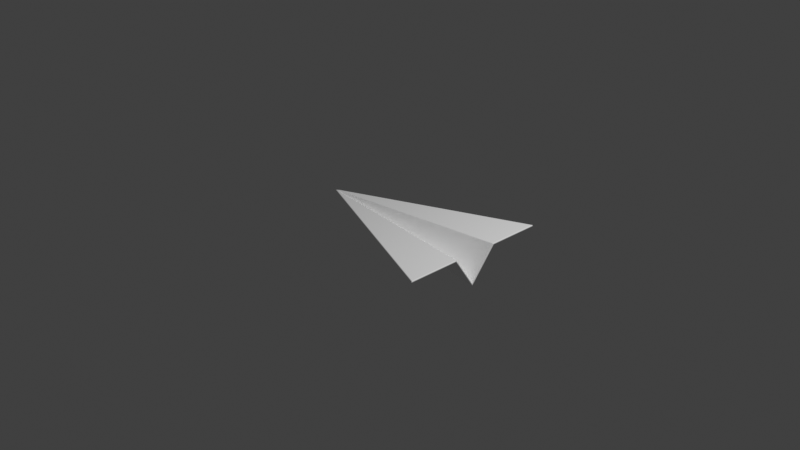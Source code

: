 # Source: aviao2.blend  (saved by Blender 3.6.13; exported with 4.5.12 LTS)
import bpy
from mathutils import Matrix  # noqa: F401  (used for matrix-valued properties, if any)

bpy.ops.wm.read_factory_settings(use_empty=True)
scene = bpy.context.scene
scene.name = 'Scene'

# ---- collections
col_collection = bpy.data.collections.new('Collection'); scene.collection.children.link(col_collection)

# ---- materials (node trees are filled in below, after node groups)
mat_material = bpy.data.materials.new('Material')
mat_material.use_transparent_shadow = False

# ---- material node trees
mat_material.use_nodes = True; mat_material.node_tree.nodes.clear()
_N = mat_material.node_tree.nodes; _L = mat_material.node_tree.links
n0 = _N.new('ShaderNodeBsdfPrincipled'); n0.name = 'Principled BSDF'; n0.location = (10, 300)
n0.distribution = 'GGX'
n0.subsurface_method = 'RANDOM_WALK_SKIN'
n0.inputs[0].default_value = (1.0, 1.0, 1.0, 1.0)
n0.inputs[3].default_value = 1.45
n0.inputs[27].default_value = (0.0, 0.0, 0.0, 1.0)
n0.inputs[28].default_value = 1.0
n1 = _N.new('ShaderNodeOutputMaterial'); n1.name = 'Material Output'; n1.location = (300, 300)
_L.new(n0.outputs[0], n1.inputs[0])
n1.is_active_output = True

# ---- world
world_world = bpy.data.worlds.new('World'); scene.world = world_world
world_world.use_nodes = True; world_world.node_tree.nodes.clear()
_N = world_world.node_tree.nodes; _L = world_world.node_tree.links
n0 = _N.new('ShaderNodeOutputWorld'); n0.name = 'World Output'; n0.location = (300, 300)
n1 = _N.new('ShaderNodeBackground'); n1.name = 'Background'; n1.location = (10, 300)
n1.inputs[0].default_value = (0.05088, 0.05088, 0.05088, 1.0)
_L.new(n1.outputs[0], n0.inputs[0])
n0.is_active_output = True
world_world.color = (0.05088, 0.05088, 0.05088)
world_world.use_sun_shadow = False
world_world.sun_shadow_jitter_overblur = 0.0

# ---- cameras
cam_camera = bpy.data.cameras.new('Camera')
cam_camera.clip_end = 100.0
cam_camera.ortho_scale = 7.314

# ---- lights
light_light = bpy.data.lights.new('Light', 'POINT')
light_light.transmission_factor = 0.0
light_light.energy = 1000.0
light_light.shadow_soft_size = 0.1
light_light.shadow_maximum_resolution = 0.006
light_light.use_absolute_resolution = True

# ---- meshes
me_plane = bpy.data.meshes.new('Plane')
me_plane.from_pydata([(-1.0, 0.0, 0.0), (1.035, 0.0, -0.3301), (1.056, 0.8397, 0.02616), (1.056, 0.2543, 0.02616)], [], [(0, 3, 2), (3, 0, 1)])
_uv = me_plane.uv_layers.new(name='UVMap')
_uv.uv.foreach_set('vector', [0.0, 0.0, 1.0, 0.7073, 1.0, 1.0, 1.0, 0.7073, 0.0, 0.0, 1.0, 0.5])
me_plane.materials.append(mat_material)
me_plane.update()

# ---- objects
ob_light = bpy.data.objects.new('Light', light_light)
ob_camera = bpy.data.objects.new('Camera', cam_camera)
ob_plane = bpy.data.objects.new('Plane', me_plane)

# ---- transforms, parenting, visibility, modifiers, constraints
ob_light.location = (4.076, 1.005, 5.904)
ob_light.rotation_euler = (0.6503, 0.05522, 1.866)
ob_light.lock_rotations_4d = False
ob_light.empty_display_type = 'ARROWS'
ob_light.color = (0.0, 0.0, 0.0, 0.0)
ob_light.lineart.crease_threshold = 0.0
ob_camera.location = (7.359, -6.926, 4.958)
ob_camera.rotation_euler = (1.109, 0.0, 0.8149)
ob_camera.lock_rotations_4d = False
ob_camera.empty_display_type = 'ARROWS'
ob_camera.color = (0.0, 0.0, 0.0, 0.0)
ob_camera.display_type = 'WIRE'
ob_camera.lineart.crease_threshold = 0.0
ob_plane.location = (0.0, 0.0, 0.0)
_m = ob_plane.modifiers.new('Mirror', 'MIRROR')
_m.use_axis = (False, True, False)
_m.use_clip = True
_m = ob_plane.modifiers.new('Solidify', 'SOLIDIFY')
_m.thickness = 0.02
_m.use_even_offset = True
_m = ob_plane.modifiers.new('Bevel', 'BEVEL')
_m.width = 0.05
_m.width_pct = 0.05
_m.segments = 3
_m.harden_normals = True

# ---- collection membership
col_collection.objects.link(ob_light)
col_collection.objects.link(ob_camera)
col_collection.objects.link(ob_plane)

# ---- scene / render settings (as saved in the file)
scene.camera = ob_camera
scene.frame_start = 1; scene.frame_end = 250; scene.frame_set(1)
scene.render.engine = 'BLENDER_EEVEE_NEXT'
scene.cycles.sampling_pattern = 'TABULATED_SOBOL'
scene.view_settings.view_transform = 'Standard'
bpy.context.view_layer.update()
